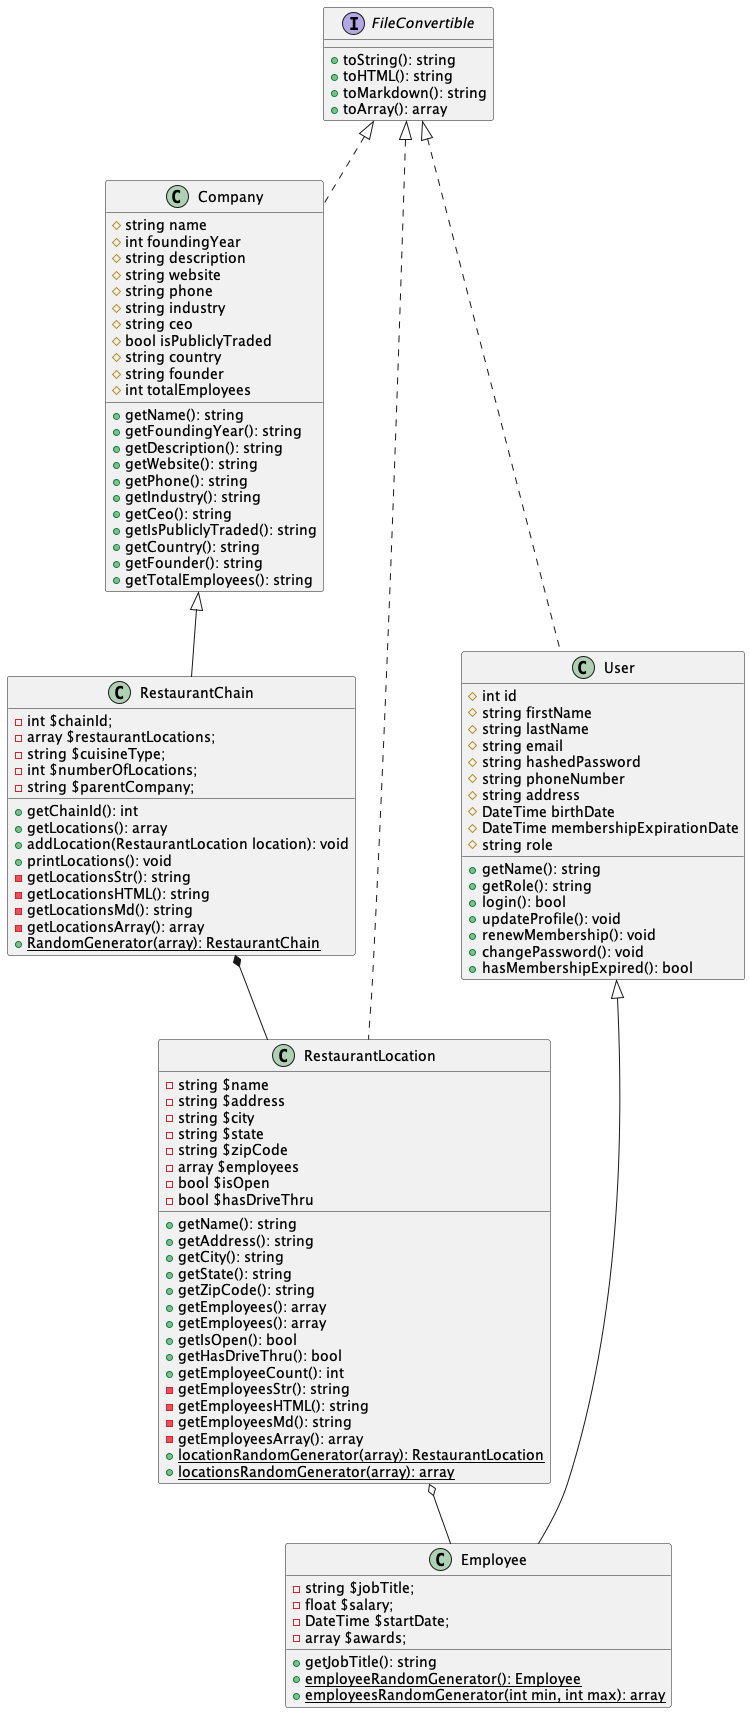

The diagram above was rendered by PlantUML. Its source (embedded in the PNG):
@startuml restaurant chain mockup
interface FileConvertible {
  +toString(): string
  +toHTML(): string
  +toMarkdown(): string
  +toArray(): array
}

class Company {
  #string name
  #int foundingYear
  #string description
  #string website
  #string phone
  #string industry
  #string ceo
  #bool isPubliclyTraded
  #string country
  #string founder
  #int totalEmployees
  +getName(): string
  +getFoundingYear(): string
  +getDescription(): string
  +getWebsite(): string
  +getPhone(): string
  +getIndustry(): string
  +getCeo(): string
  +getIsPubliclyTraded(): string
  +getCountry(): string
  +getFounder(): string
  +getTotalEmployees(): string
}

class RestaurantChain {
  -int $chainId;
  -array $restaurantLocations;
  -string $cuisineType;
  -int $numberOfLocations;
  -string $parentCompany;
  +getChainId(): int
  +getLocations(): array
  +addLocation(RestaurantLocation location): void
  +printLocations(): void
  -getLocationsStr(): string
  -getLocationsHTML(): string
  -getLocationsMd(): string
  -getLocationsArray(): array
  +{static} RandomGenerator(array): RestaurantChain
}

class RestaurantLocation {
  -string $name
  -string $address
  -string $city
  -string $state
  -string $zipCode
  -array $employees
  -bool $isOpen
  -bool $hasDriveThru
  +getName(): string
  +getAddress(): string
  +getCity(): string
  +getState(): string
  +getZipCode(): string
  +getEmployees(): array
  +getEmployees(): array
  +getIsOpen(): bool
  +getHasDriveThru(): bool
  +getEmployeeCount(): int
  -getEmployeesStr(): string
  -getEmployeesHTML(): string
  -getEmployeesMd(): string
  -getEmployeesArray(): array
  +{static} locationRandomGenerator(array): RestaurantLocation
  +{static} locationsRandomGenerator(array): array
}

class User {
  #int id
  #string firstName
  #string lastName
  #string email
  #string hashedPassword
  #string phoneNumber
  #string address
  #DateTime birthDate
  #DateTime membershipExpirationDate
  #string role
  +getName(): string
  +getRole(): string
  +login(): bool
  +updateProfile(): void
  +renewMembership(): void
  +changePassword(): void
  +hasMembershipExpired(): bool
}

class Employee {
  -string $jobTitle;
  -float $salary;
  -DateTime $startDate;
  -array $awards;
  +getJobTitle(): string
  +{static} employeeRandomGenerator(): Employee
  +{static} employeesRandomGenerator(int min, int max): array
}


FileConvertible <|.. Company
FileConvertible <|.. RestaurantLocation
FileConvertible <|.. User

Company <|-- RestaurantChain
User <|-- Employee

RestaurantChain *-- RestaurantLocation
RestaurantLocation o-- Employee
@enduml